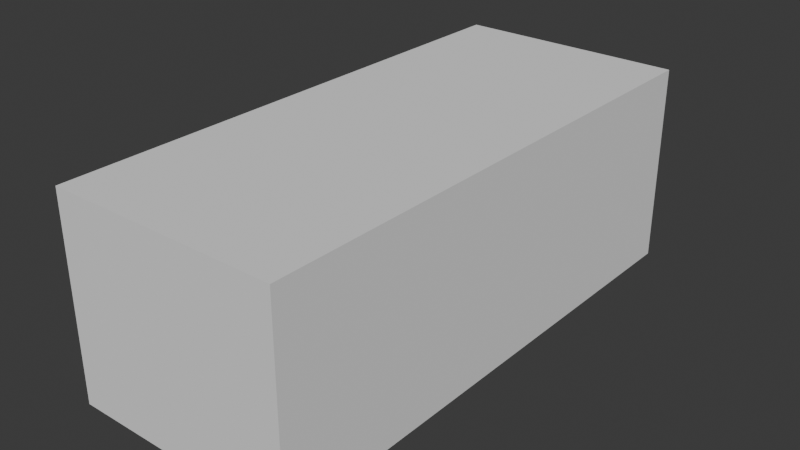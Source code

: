 # Source: es11.blend  (saved by Blender 4.1.24; exported with 4.5.12 LTS)
import bpy
from mathutils import Matrix  # noqa: F401  (used for matrix-valued properties, if any)

bpy.ops.wm.read_factory_settings(use_empty=True)
scene = bpy.context.scene
scene.name = 'Scene'

# ---- collections
col_collection = bpy.data.collections.new('Collection'); scene.collection.children.link(col_collection)
col_reference = bpy.data.collections.new('Reference'); scene.collection.children.link(col_reference)
col_parts = bpy.data.collections.new('Parts'); scene.collection.children.link(col_parts)
col_front = bpy.data.collections.new('Front'); col_parts.children.link(col_front)
col_mid = bpy.data.collections.new('Mid'); col_parts.children.link(col_mid)
col_rear = bpy.data.collections.new('Rear'); col_parts.children.link(col_rear)

# ---- world
world_world = bpy.data.worlds.new('World'); scene.world = world_world
world_world.use_nodes = True; world_world.node_tree.nodes.clear()
_N = world_world.node_tree.nodes; _L = world_world.node_tree.links
n0 = _N.new('ShaderNodeOutputWorld'); n0.name = 'World Output'; n0.location = (300, 300)
n1 = _N.new('ShaderNodeBackground'); n1.name = 'Background'; n1.location = (10, 300)
n1.inputs[0].default_value = (0.05088, 0.05088, 0.05088, 1.0)
_L.new(n1.outputs[0], n0.inputs[0])
n0.is_active_output = True
world_world.color = (0.05088, 0.05088, 0.05088)
world_world.use_sun_shadow = False
world_world.sun_shadow_jitter_overblur = 0.0

# ---- meshes
me_cube_001 = bpy.data.meshes.new('Cube.001')
me_cube_001.from_pydata([(1.0, -1.0, -1.0), (1.0, -1.0, 1.0), (1.0, 1.0, -1.0), (1.0, 1.0, 1.0), (0.0, 1.0, -1.0), (0.0, 1.0, 1.0), (0.0, -1.0, -1.0), (0.0, -1.0, 1.0)], [], [(4, 5, 3, 2), (2, 3, 1, 0), (4, 2, 0, 6), (3, 5, 7, 1), (0, 1, 7, 6)])
_uv = me_cube_001.uv_layers.new(name='UVMap')
_uv.uv.foreach_set('vector', [0.375, 0.375, 0.625, 0.375, 0.625, 0.5, 0.375, 0.5, 0.375, 0.5, 0.625, 0.5, 0.625, 0.75, 0.375, 0.75, 0.25, 0.5, 0.375, 0.5, 0.375, 0.75, 0.25, 0.75, 0.625, 0.5, 0.75, 0.5, 0.75, 0.75, 0.625, 0.75, 0.375, 0.75, 0.625, 0.75, 0.625, 0.875, 0.375, 0.875])
me_cube_001.update()
me_cube_002 = bpy.data.meshes.new('Cube.002')
me_cube_002.from_pydata([(0.3293, 0.9187, -0.08615), (0.4698, 0.8896, -0.08994), (0.7056, 0.6398, 0.2299), (0.7493, 0.5431, 0.2509), (0.7403, 0.5075, 0.25), (0.7041, 0.488, 0.2629), (0.5443, 0.8406, 0.01946), (0.6541, 0.7332, 0.1682), (0.1562, 0.9277, -0.08512), (-0.0003012, 0.929, -0.08512), (0.7041, 0.488, 0.2629), (0.5172, 0.535, 0.2758), (0.2463, 0.5529, 0.2778), (0.0004513, 0.5556, 0.2778), (-0.0001131, 0.8342, 0.0868), (7.502e-05, 0.7413, 0.1819), (0.0002632, 0.6484, 0.2387), (0.0003259, 0.6175, 0.2485), (0.0003886, 0.5865, 0.2581)], [(7, 6), (1, 0), (8, 9), (6, 1), (0, 8), (4, 3), (3, 2), (2, 7), (5, 4), (10, 5), (11, 10), (12, 11), (13, 12), (18, 13), (9, 14), (14, 15), (15, 16), (16, 17), (17, 18)], [])
_uv = me_cube_002.uv_layers.new(name='UVMap')
_uv.uv.foreach_set('vector', [])
me_cube_002.update()
me_cube_005 = bpy.data.meshes.new('Cube.005')
me_cube_005.from_pydata([(0.3293, 0.9187, -0.08615), (0.4698, 0.8896, -0.08994), (0.5443, 0.8406, 0.01946), (0.1562, 0.9277, -0.08512), (-0.0003012, 0.929, -0.08512), (0.5706, 0.8576, 0.02227), (0.8684, 0.8341, -0.06692), (0.9864, 0.7442, -0.2589), (0.9644, 0.7924, -0.1627), (0.9535, 0.7896, -0.5835), (0.9837, 0.7616, -0.3172), (0.8986, 0.7882, -0.7948), (0.9733, 0.7825, -0.4439), (0.9323, 0.7891, -0.6962), (0.8684, 0.8341, -0.06692), (0.8297, 0.8727, -0.1624), (0.7324, 0.9144, -0.2012), (0.6105, 0.9149, -0.1748), (0.553, 0.9079, -0.1042), (0.54, 0.8858, -0.03803), (0.5706, 0.8576, 0.02227), (0.5443, 0.8406, 0.01946), (0.8155, 0.8278, -0.7888), (0.9109, 0.8293, -0.6938), (0.8748, 0.8679, -0.6922), (-0.0001038, 0.9931, -0.5553), (-0.0001038, 0.9937, -0.517), (-0.0001038, 0.9931, -0.5553), (-0.0001038, 0.9931, -0.5553), (0.6693, 0.9384, -0.5702), (0.8348, 0.8893, -0.613), (0.8748, 0.8679, -0.6922), (0.3451, 0.9838, -0.5553), (0.032, 0.9922, -0.5553), (-0.0001038, 0.9937, -0.517), (-0.0001038, 0.9708, -0.4921), (-0.0001038, 0.9633, -0.4025), (-0.0001038, 0.9764, -0.3288), (-0.0001038, 0.9888, -0.3088), (-0.0001038, 0.9813, -0.2252), (-0.0001038, 0.9618, -0.1634), (-0.0001038, 0.9931, -0.6914), (0.6693, 0.9384, -0.6914), (0.8348, 0.8893, -0.6914), (0.3451, 0.9838, -0.6914), (0.032, 0.9922, -0.6914), (0.7002, 0.8724, -0.7841), (0.0002657, 0.9391, -0.7739), (0.0002657, 0.9755, -0.7518), (0.0002657, 0.9891, -0.7291), (0.0002657, 0.9963, -0.704), (0.3502, 0.9167, -0.7796)], [(1, 0), (3, 4), (2, 1), (0, 3), (8, 7), (6, 8), (12, 9), (13, 11), (10, 12), (9, 13), (7, 10), (2, 5), (14, 6), (15, 14), (16, 15), (17, 16), (18, 17), (19, 18), (5, 19), (5, 20), (2, 21), (11, 22), (13, 23), (23, 24), (25, 26), (27, 25), (28, 27), (33, 28), (30, 29), (24, 31), (24, 30), (29, 32), (32, 33), (26, 34), (34, 35), (35, 36), (36, 37), (37, 38), (38, 39), (39, 40), (40, 4), (45, 41), (43, 42), (42, 44), (44, 45), (31, 43), (22, 46), (51, 47), (47, 48), (48, 49), (49, 50), (46, 51), (41, 50)], [])
_uv = me_cube_005.uv_layers.new(name='UVMap')
_uv.uv.foreach_set('vector', [])
me_cube_005.update()
me_cube_004 = bpy.data.meshes.new('Cube.004')
me_cube_004.from_pydata([(0.3293, 0.9187, -0.08615), (0.4698, 0.8896, -0.08994), (0.7056, 0.6398, 0.2299), (0.7493, 0.5431, 0.2509), (0.7403, 0.5075, 0.2533), (0.5443, 0.8406, 0.01946), (0.6541, 0.7332, 0.1682), (0.1562, 0.9277, -0.08512), (-0.0003012, 0.929, -0.08512), (0.5706, 0.8576, 0.02227), (0.6403, 0.8195, 0.1144), (0.7272, 0.8013, 0.1387), (0.8063, 0.7976, 0.1063), (0.8781, 0.8097, 0.03098), (0.8684, 0.8341, -0.06692), (0.9864, 0.7442, -0.2589), (0.9644, 0.7924, -0.1627), (0.9535, 0.7896, -0.5835), (0.9837, 0.7616, -0.3172), (0.9935, 0.6665, -0.1203), (0.9936, 0.5464, -0.1167), (0.9851, 0.4508, -0.3155), (0.9777, 0.4214, -0.5833), (0.8986, 0.7882, -0.7948), (0.9733, 0.7825, -0.4439), (0.99, 0.7222, -0.2006), (0.9947, 0.6062, -0.09189), (0.9901, 0.4868, -0.1986), (0.9853, 0.4281, -0.4421), (0.9697, 0.4207, -0.6993), (0.9323, 0.7891, -0.6962), (0.7041, 0.488, 0.2629), (0.8029, 0.4309, 0.2536), (0.8421, 0.3593, 0.2443), (0.9627, 0.4221, -0.8014), (0.9499, 0.3749, -0.8031), (0.9811, 0.3842, -0.4384), (0.957, 0.3885, 0.03757), (0.9732, 0.3798, -0.6091), (0.9666, 0.3776, -0.6947), (0.982, 0.3873, -0.3025), (0.9898, 0.3902, -0.164), (0.7779, 0.4528, 0.2561), (0.8062, 0.7287, 0.1954), (0.8127, 0.545, 0.2569), (0.9821, 0.6108, -0.007264), (0.9307, 0.62, 0.1476), (0.8896, 0.6235, 0.2162), (0.8089, 0.6268, 0.2419), (0.7553, 0.6305, 0.2446), (0.8684, 0.8341, -0.06692), (0.5706, 0.8576, 0.02227), (0.7041, 0.488, 0.2629), (0.8421, 0.3593, 0.2443), (0.9627, 0.4221, -0.8014), (0.9499, 0.3749, -0.8031), (0.8221, 0.4057, 0.2503)], [(6, 5), (1, 0), (7, 8), (5, 1), (0, 7), (4, 3), (3, 2), (2, 6), (9, 10), (10, 11), (11, 12), (12, 13), (16, 15), (14, 16), (24, 17), (26, 19), (27, 20), (28, 21), (29, 22), (30, 23), (18, 24), (19, 25), (20, 26), (21, 27), (22, 28), (17, 30), (15, 18), (25, 15), (42, 31), (56, 32), (39, 35), (40, 36), (36, 38), (38, 39), (41, 40), (37, 41), (32, 42), (45, 46), (46, 47), (47, 48), (31, 4), (5, 9), (13, 14), (34, 29), (35, 34), (33, 37), (43, 48), (48, 44), (44, 32), (12, 43), (49, 48), (2, 49), (14, 50), (9, 51), (31, 52), (33, 53), (34, 54), (35, 55), (26, 45), (33, 56)], [])
_uv = me_cube_004.uv_layers.new(name='UVMap')
_uv.uv.foreach_set('vector', [])
me_cube_004.update()
me_cube_003 = bpy.data.meshes.new('Cube.003')
me_cube_003.from_pydata([(0.8435, -0.1418, 0.2689), (0.9367, -0.1289, 0.1312), (0.9502, -0.1147, -0.1681), (0.9075, -0.1168, -0.387), (0.9518, -0.1177, -0.5672), (0.9369, -0.1286, -0.6643), (0.9438, 0.01557, 0.1025), (0.9406, 0.1594, 0.09151), (0.945, 0.2637, 0.08357), (0.9383, 0.3838, 0.07126), (0.9811, 0.3842, -0.4384), (0.9732, 0.3798, -0.6091), (0.9666, 0.3776, -0.6947), (0.982, 0.3873, -0.3025), (0.9898, 0.3902, -0.164), (0.8421, 0.3593, 0.2443), (0.9499, 0.3749, -0.8031), (0.8435, -0.1418, 0.2689), (0.8526, 0.00542, 0.2503), (0.8556, 0.1634, 0.2338), (0.848, 0.2598, 0.2296), (0.8421, 0.3593, 0.2443), (0.9369, -0.1296, -0.7907), (0.8255, -0.4168, 0.3119), (0.8345, -0.2463, 0.2878), (0.7635, -0.5934, 0.4204), (1.001, -0.5965, -0.07137), (0.935, -0.4372, -0.7814), (0.9252, -0.2554, 0.1656), (0.9085, -0.4234, 0.2121), (1.001, -0.5239, -0.162), (0.9598, -0.4372, -0.6389), (0.9908, -0.4692, -0.2969), (0.9705, -0.4393, -0.5061), (1.001, -0.5965, -0.07137), (1.001, -0.5239, -0.162), (0.9499, 0.3749, -0.8031), (0.935, -0.4372, -0.7814), (1.001, -0.5965, -0.07137), (0.7635, -0.5934, 0.4204), (0.9647, -0.6041, 0.09772), (0.8614, -0.6168, 0.276), (0.8614, -0.6168, 0.276)], [(0, 1), (1, 2), (2, 3), (3, 4), (4, 5), (1, 6), (6, 7), (7, 8), (8, 9), (13, 10), (10, 11), (11, 12), (14, 13), (15, 9), (9, 14), (12, 16), (17, 0), (18, 17), (19, 18), (20, 19), (15, 21), (15, 20), (5, 22), (23, 25), (24, 23), (0, 24), (1, 28), (28, 29), (22, 27), (33, 31), (30, 32), (32, 33), (26, 34), (34, 35), (16, 36), (36, 22), (27, 37), (37, 31), (41, 40), (40, 38), (39, 41), (29, 42)], [])
me_cube_003.update()
me_cube_008 = bpy.data.meshes.new('Cube.008')
me_cube_008.from_pydata([(0.6456, -0.601, 0.7159), (0.6456, -0.601, 0.7159), (0.697, -0.4961, 0.6671), (0.697, -0.4961, 0.6671), (0.6564, -0.321, 0.7996), (0.6564, -0.321, 0.7996), (0.6564, -0.4092, 0.7721), (0.6564, -0.4092, 0.7721), (0.6684, -0.4592, 0.7531), (0.6684, -0.4592, 0.7531), (0.6564, -0.2244, 0.8117), (0.6564, -0.2244, 0.8117), (0.6564, -0.1627, 0.8134), (0.6564, -0.1627, 0.8134), (0.6564, -0.04079, 0.8117), (0.6564, -0.04079, 0.8117), (0.673, 0.09218, 0.7686), (0.673, 0.09218, 0.7686), (0.7241, 0.2115, 0.6155), (0.7241, 0.2115, 0.6155), (0.8221, 0.4057, 0.2503), (0.8221, 0.4057, 0.2503), (0.5819, -0.6814, 0.746), (0.5819, -0.6814, 0.746), (0.4527, -0.7317, 0.7719), (0.4527, -0.7317, 0.7719), (0.3173, -0.743, 0.78), (0.3173, -0.743, 0.78), (-8.336e-05, -0.7522, 0.7894), (-8.336e-05, -0.7522, 0.7894), (0.1624, -0.7509, 0.787), (0.1624, -0.7509, 0.787), (0.628, -0.5902, 0.7876), (0.5728, -0.5833, 0.8224), (0.0001159, -0.5833, 0.8588), (0.2844, -0.5837, 0.8524), (0.5515, -0.6752, 0.8037), (0.4436, -0.7189, 0.794), (0.3169, -0.733, 0.8072), (0.1651, -0.74, 0.8209), (-0.0001184, -0.7414, 0.8216), (0.5853, -0.4995, 0.8353), (0.5904, -0.4584, 0.8453), (0.5916, -0.4049, 0.8554), (0.5979, -0.3217, 0.8697), (0.5991, -0.2238, 0.8769), (0.6016, -0.1627, 0.8783), (0.6016, -0.04058, 0.8826), (0.6179, 0.09726, 0.8296), (0.6819, 0.2308, 0.666), (0.7779, 0.4528, 0.2561), (0.6456, 0.155, 0.7588), (0.6985, 0.1519, 0.692), (0.6985, 0.1519, 0.692), (0.3443, 0.1774, 0.7812), (-4.325e-05, 0.1803, 0.7904), (0.06844, 0.1803, 0.7912), (-4.325e-05, 0.1063, 0.8707), (-4.325e-05, -0.04074, 0.9022), (-4.325e-05, -0.1613, 0.9094), (-4.325e-05, -0.2256, 0.9108), (-4.325e-05, -0.3234, 0.9051), (-4.325e-05, -0.4018, 0.8951), (-4.325e-05, -0.5002, 0.8779), (0.0001159, -0.6806, 0.8373)], [(1, 2), (0, 32), (32, 33), (35, 34), (33, 36), (36, 37), (37, 38), (38, 39), (39, 40), (33, 35), (33, 41), (41, 42), (42, 43), (43, 44), (44, 45), (45, 46), (46, 47), (47, 48), (51, 49), (49, 50), (48, 51), (51, 54), (56, 55), (54, 56), (55, 57), (57, 58), (58, 59), (59, 60), (60, 61), (61, 62), (62, 63), (34, 64), (63, 34), (64, 40)], [(2, 3, 8, 9), (9, 8, 7, 6), (6, 7, 4, 5), (5, 4, 10, 11), (11, 10, 12, 13), (13, 12, 14, 15), (15, 14, 16, 17), (53, 52, 18, 19), (19, 18, 20, 21), (0, 1, 23, 22), (22, 23, 25, 24), (24, 25, 27, 26), (31, 30, 29, 28), (26, 27, 30, 31), (17, 16, 52, 53)])
me_cube_008.update()
me_cube_010 = bpy.data.meshes.new('Cube.010')
me_cube_010.from_pydata([(0.9126, -0.8582, -0.636), (0.9674, -0.8534, -0.4603), (0.8134, -0.9263, -0.4412), (0.6113, -0.9649, -0.4352), (0.384, -0.99, -0.4352), (0.1657, -0.9979, -0.4352), (0.0002101, -0.9993, -0.4352), (0.9674, -0.8534, -0.4603), (0.6089, -0.9574, -0.4994), (0.384, -0.9803, -0.4978), (0.1657, -0.9881, -0.4978), (0.0002101, -0.9986, -0.4933), (0.0002101, -0.9888, -0.4977), (0.6676, -0.9506, -0.5026), (0.7847, -0.9154, -0.6309), (0.9126, -0.8582, -0.636), (0.0002101, -0.9787, -0.3629), (0.1653, -0.9777, -0.3629), (0.374, -0.9689, -0.3641), (0.41, -0.9608, -0.2996), (0.4757, -0.9363, -0.1561), (0.541, -0.9317, -0.1264), (0.6372, -0.9157, -0.1257), (0.708, -0.8996, -0.1105), (0.7467, -0.8886, -0.05445), (0.8037, -0.848, 0.08729), (0.7259, -0.9314, -0.5667), (0.0002101, -0.9856, -0.3765), (0.704, -0.8969, -0.08026), (0.492, -0.9155, -0.07596), (0.398, -0.9194, -0.1032), (0.3537, -0.9454, -0.2633), (0.3297, -0.9479, -0.3019), (0.00038, -0.9532, -0.2988), (0.6018, -0.9061, -0.07811), (0.1647, -0.9532, -0.2995), (-0.0001175, -0.927, -0.07596), (0.1864, -0.927, -0.07596), (0.7872, -0.866, 0.03295), (0.9397, -0.8558, -0.5661)], [(7, 1), (1, 2), (2, 3), (3, 4), (4, 5), (5, 6), (39, 7), (13, 8), (8, 9), (9, 10), (6, 11), (11, 12), (26, 13), (38, 25), (14, 26), (0, 15), (27, 16), (6, 27), (33, 36), (29, 37), (37, 36), (24, 38), (12, 10), (0, 14), (0, 39)], [(16, 17, 35, 33), (17, 18, 32, 35), (18, 19, 31, 32), (19, 20, 30, 31), (20, 21, 29, 30), (21, 22, 34, 29), (22, 23, 28, 34), (24, 28, 23)])
me_cube_010.update()
me_cube_007 = bpy.data.meshes.new('Cube.007')
me_cube_007.from_pydata([(0.8596, -0.8281, 0.02862), (0.8037, -0.848, 0.08729), (1.001, -0.5965, -0.07137), (1.001, -0.5239, -0.162), (0.9598, -0.4372, -0.6389), (0.9908, -0.4692, -0.2969), (0.935, -0.4372, -0.7814), (0.9705, -0.4393, -0.5061), (0.9993, -0.6488, -0.04795), (0.9868, -0.7869, -0.1537), (0.9737, -0.8269, -0.2917), (0.7996, -0.8055, 0.2312), (0.7709, -0.7929, 0.274), (0.8037, -0.848, 0.08729), (0.6716, -0.7618, 0.376), (0.6716, -0.7618, 0.376), (0.6998, -0.7208, 0.4394), (0.6822, -0.665, 0.5437), (0.6456, -0.601, 0.7159), (0.7192, -0.7665, 0.3339), (0.6456, -0.601, 0.7159), (0.697, -0.4961, 0.6671), (0.697, -0.4961, 0.6671), (0.746, -0.5599, 0.5165), (0.7635, -0.5934, 0.4204), (0.992, -0.7222, -0.08021), (0.9647, -0.6041, 0.09772), (0.8614, -0.6168, 0.276), (0.9674, -0.8534, -0.4603), (0.935, -0.4372, -0.7814), (0.93, -0.4572, -0.7814), (0.93, -0.4572, -0.7814), (0.9551, -0.4576, -0.6403), (0.9672, -0.463, -0.5148), (0.9893, -0.4837, -0.3367), (1.002, -0.5324, -0.2088), (1.001, -0.5919, -0.1299), (0.9995, -0.6563, -0.118), (0.9934, -0.7171, -0.1586), (0.989, -0.7702, -0.2411), (0.9825, -0.8049, -0.3463), (0.9726, -0.8288, -0.473), (0.8605, -0.8315, -0.7407), (0.8431, -0.8594, -0.7423), (0.9228, -0.8584, -0.6287), (0.8605, -0.8315, -0.7407), (0.8431, -0.8594, -0.7423), (0.9229, -0.8301, -0.6355)], [(2, 3), (0, 1), (25, 9), (9, 0), (7, 4), (3, 5), (4, 6), (5, 7), (2, 8), (9, 10), (1, 11), (11, 12), (1, 13), (19, 14), (14, 15), (15, 16), (16, 17), (17, 18), (12, 19), (18, 20), (20, 21), (21, 22), (22, 23), (23, 24), (8, 25), (27, 26), (26, 2), (24, 27), (10, 28), (6, 29), (29, 30), (30, 31), (31, 32), (32, 33), (33, 34), (34, 35), (35, 36), (36, 37), (37, 38), (38, 39), (39, 40), (40, 41), (47, 42), (44, 43), (44, 28), (42, 45), (45, 46), (43, 46), (41, 47)], [])
me_cube_007.update()
me_cube_006 = bpy.data.meshes.new('Cube.006')
me_cube_006.from_pydata([(0.7312, -0.8924, -0.07562), (0.5922, -0.9247, -0.07562), (0.2707, -0.9548, -0.07562), (0.4059, -0.9443, -0.07562), (-0.0001175, -0.961, -0.07562), (0.1353, -0.9598, -0.07562), (0.7872, -0.866, 0.03295), (0.8038, -0.8476, 0.08574), (0.7467, -0.8886, -0.05445), (0.6556, -0.9127, -0.07562), (-0.0001175, -0.9543, 0.006138), (-0.0001175, -0.9352, 0.1624), (-0.0001175, -0.9159, 0.2262), (-0.0001175, -0.8824, 0.276), (-0.0001175, -0.8529, 0.3174), (0.1348, -0.8524, 0.3157), (0.5234, -0.8243, 0.3204), (0.6122, -0.7954, 0.3393), (0.6715, -0.7616, 0.3742), (0.2653, -0.8475, 0.3173), (0.3944, -0.8377, 0.3188)], [(9, 0), (2, 3), (3, 1), (2, 5), (5, 4), (8, 6), (6, 7), (0, 8), (1, 9), (4, 10), (10, 11), (11, 12), (12, 13), (13, 14), (14, 15), (20, 16), (16, 17), (17, 18), (15, 19), (19, 20)], [])
me_cube_006.update()
me_cube_012 = bpy.data.meshes.new('Cube.012')
me_cube_012.from_pydata([(0.8424, -0.8595, -0.742), (0.6089, -0.9671, -0.5307), (0.384, -0.99, -0.5274), (0.1178, -0.9839, -0.6669), (0.0002101, -0.9846, -0.6667), (0.6676, -0.9603, -0.5339), (0.7847, -0.9176, -0.7404), (0.7259, -0.9428, -0.59), (0.1569, -0.9969, -0.5274), (0.2019, -0.9955, -0.5274), (0.07428, -0.9841, -0.6668), (0.07421, -0.9806, -0.6132), (0.05351, -0.9806, -0.6194), (0.0002425, -0.9806, -0.6194), (0.6089, -0.9574, -0.5084), (0.384, -0.9803, -0.5068), (0.1657, -0.9881, -0.5068), (0.6676, -0.9506, -0.5116), (0.7847, -0.9154, -0.6398), (0.7259, -0.9314, -0.5757), (0.1245, -0.9881, -0.5066), (0.606, -0.9671, -0.5614), (0.3971, -0.99, -0.5581), (0.1193, -0.9267, -0.7347), (0.0002101, -0.9266, -0.7347), (0.6356, -0.9603, -0.5646), (0.7015, -0.9176, -0.7409), (0.6664, -0.9428, -0.6207), (0.17, -0.9969, -0.5581), (0.215, -0.9955, -0.5581), (0.08371, -0.9267, -0.7347), (0.9153, -0.8582, -0.6416), (0.0002101, -0.969, -0.7107), (0.1549, -0.976, -0.6106), (0.7015, -0.9005, -0.7469), (0.4139, -0.9087, -0.7347), (0.606, -0.95, -0.5674), (0.3971, -0.9729, -0.5641), (0.1193, -0.9095, -0.7407), (0.6356, -0.9432, -0.5705), (0.1193, -0.9095, -0.7407), (0.6664, -0.9257, -0.6266), (0.17, -0.9797, -0.5641), (0.215, -0.9783, -0.5641), (0.1549, -0.9589, -0.6166), (0.9153, -0.8582, -0.6416), (0.8424, -0.8595, -0.742)], [(5, 1), (1, 2), (10, 4), (7, 5), (6, 7), (2, 9), (3, 10), (8, 3), (4, 13), (11, 12), (12, 13), (17, 14), (15, 16), (19, 17), (18, 19), (14, 15), (8, 9), (20, 16), (11, 20), (30, 24), (23, 30), (6, 26), (31, 18), (46, 0), (4, 32), (32, 24), (35, 34), (40, 35), (45, 31), (0, 45), (6, 46)], [(29, 28, 42, 43), (26, 27, 41, 34), (25, 21, 36, 39), (33, 23, 38, 44), (22, 29, 43, 37), (28, 33, 44, 42), (27, 25, 39, 41), (21, 22, 37, 36)])
me_cube_012.update()

# ---- objects
ob_car_size = bpy.data.objects.new('Car Size', me_cube_001)
ob_side = bpy.data.objects.new('Side', None)
ob_top = bpy.data.objects.new('Top', None)
ob_front = bpy.data.objects.new('Front', None)
ob_rear = bpy.data.objects.new('Rear', None)
ob_hood = bpy.data.objects.new('Hood', me_cube_002)
ob_front_bumper = bpy.data.objects.new('Front Bumper', me_cube_005)
ob_fender = bpy.data.objects.new('Fender', me_cube_004)
ob_door = bpy.data.objects.new('Door', me_cube_003)
ob_rear_quarter_panel_001 = bpy.data.objects.new('Rear Quarter Panel.001', me_cube_008)
ob_rear_bumper = bpy.data.objects.new('Rear Bumper', me_cube_010)
ob_rear_quarter_panel = bpy.data.objects.new('Rear Quarter Panel', me_cube_007)
ob_rear_trunk = bpy.data.objects.new('Rear Trunk', me_cube_006)
ob_rear_diffuser = bpy.data.objects.new('Rear Diffuser', me_cube_012)

# ---- transforms, parenting, visibility, modifiers, constraints
ob_car_size.location = (0.0, 2.544, 0.798)
ob_car_size.scale = (0.9125, 2.118, 0.798)
_m = ob_car_size.modifiers.new('Mirror', 'MIRROR')
ob_side.location = (-1.019, 1.27, -0.7144)
ob_side.rotation_euler = (1.571, -2.973e-07, 1.571)
ob_side.scale = (-1.482, 1.482, 1.482)
ob_side.empty_display_type = 'IMAGE'
ob_side.empty_display_size = 5.0
ob_side.use_empty_image_alpha = True
ob_side.empty_image_side = 'FRONT'
ob_side.color = (1.0, 1.0, 1.0, 0.4873)
ob_top.location = (-1.026, 1.27, 5.96e-08)
ob_top.rotation_euler = (2.842e-14, 2.856e-08, 1.571)
ob_top.scale = (-1.482, 1.482, 1.482)
ob_top.empty_display_type = 'IMAGE'
ob_top.empty_display_size = 5.0
ob_top.use_empty_image_alpha = True
ob_top.empty_image_side = 'FRONT'
ob_top.color = (1.0, 1.0, 1.0, 0.4114)
ob_front.location = (-2.402, -1.269, -0.7094)
ob_front.rotation_euler = (1.571, -2.973e-07, 2.384e-07)
ob_front.scale = (1.482, 1.482, -1.482)
ob_front.empty_display_type = 'IMAGE'
ob_front.empty_display_size = 5.0
ob_front.use_empty_image_alpha = True
ob_front.empty_image_side = 'FRONT'
ob_front.color = (1.0, 1.0, 1.0, 0.4873)
ob_rear.location = (-2.402, 5.853, 1.711)
ob_rear.rotation_euler = (1.571, -2.973e-07, 2.384e-07)
ob_rear.scale = (1.482, 1.482, -1.482)
ob_rear.empty_display_type = 'IMAGE'
ob_rear.empty_display_size = 5.0
ob_rear.use_empty_image_alpha = True
ob_rear.empty_image_side = 'BACK'
ob_rear.color = (1.0, 1.0, 1.0, 0.4873)
ob_hood.location = (0.0, 2.544, 0.798)
ob_hood.scale = (0.9125, 2.118, 0.798)
_m = ob_hood.modifiers.new('Mirror', 'MIRROR')
_m = ob_hood.modifiers.new('Subdivision', 'SUBSURF')
ob_front_bumper.location = (0.0, 2.544, 0.798)
ob_front_bumper.scale = (0.9125, 2.118, 0.798)
_m = ob_front_bumper.modifiers.new('Mirror', 'MIRROR')
_m = ob_front_bumper.modifiers.new('Subdivision', 'SUBSURF')
ob_fender.location = (0.0, 2.544, 0.798)
ob_fender.scale = (0.9125, 2.118, 0.798)
_m = ob_fender.modifiers.new('Mirror', 'MIRROR')
_m = ob_fender.modifiers.new('Subdivision', 'SUBSURF')
ob_door.location = (0.0, 2.544, 0.798)
ob_door.scale = (0.9125, 2.118, 0.798)
_m = ob_door.modifiers.new('Mirror', 'MIRROR')
_m = ob_door.modifiers.new('Subdivision', 'SUBSURF')
ob_rear_quarter_panel_001.location = (0.0, 2.544, 0.798)
ob_rear_quarter_panel_001.scale = (0.9125, 2.118, 0.798)
_m = ob_rear_quarter_panel_001.modifiers.new('Mirror', 'MIRROR')
_m = ob_rear_quarter_panel_001.modifiers.new('Subdivision', 'SUBSURF')
ob_rear_bumper.location = (0.0, 2.544, 0.798)
ob_rear_bumper.scale = (0.9125, 2.118, 0.798)
_m = ob_rear_bumper.modifiers.new('Mirror', 'MIRROR')
_m = ob_rear_bumper.modifiers.new('Subdivision', 'SUBSURF')
ob_rear_quarter_panel.location = (0.0, 2.544, 0.798)
ob_rear_quarter_panel.scale = (0.9125, 2.118, 0.798)
_m = ob_rear_quarter_panel.modifiers.new('Mirror', 'MIRROR')
_m = ob_rear_quarter_panel.modifiers.new('Subdivision', 'SUBSURF')
ob_rear_trunk.location = (0.0, 2.544, 0.798)
ob_rear_trunk.scale = (0.9125, 2.118, 0.798)
_m = ob_rear_trunk.modifiers.new('Mirror', 'MIRROR')
_m = ob_rear_trunk.modifiers.new('Subdivision', 'SUBSURF')
ob_rear_diffuser.location = (0.0, 2.544, 0.798)
ob_rear_diffuser.scale = (0.9125, 2.118, 0.798)
_m = ob_rear_diffuser.modifiers.new('Mirror', 'MIRROR')
_m = ob_rear_diffuser.modifiers.new('Subdivision', 'SUBSURF')

# ---- collection membership
col_collection.objects.link(ob_car_size)
col_reference.objects.link(ob_side)
col_reference.objects.link(ob_top)
col_reference.objects.link(ob_front)
col_reference.objects.link(ob_rear)
col_front.objects.link(ob_hood)
col_front.objects.link(ob_front_bumper)
col_front.objects.link(ob_fender)
col_mid.objects.link(ob_door)
col_mid.objects.link(ob_rear_quarter_panel_001)
col_rear.objects.link(ob_rear_bumper)
col_rear.objects.link(ob_rear_quarter_panel)
col_rear.objects.link(ob_rear_trunk)
col_rear.objects.link(ob_rear_diffuser)

# ---- scene / render settings (as saved in the file)
scene.frame_start = 1; scene.frame_end = 250; scene.frame_set(0)
scene.render.engine = 'BLENDER_EEVEE_NEXT'
scene.cycles.sampling_pattern = 'TABULATED_SOBOL'
scene.eevee.ray_tracing_options.trace_max_roughness = 0.0
bpy.context.view_layer.update()

# ---- added for rendering (the .blend has no active camera and no usable light): camera, sun
cam_auto = bpy.data.cameras.new('AutoCamera')
cam_auto.lens = 50.0
cam_auto.sensor_width = 36.0
cam_auto.clip_end = 1000.0
ob_auto_camera = bpy.data.objects.new('AutoCamera', cam_auto)
scene.collection.objects.link(ob_auto_camera)
ob_auto_camera.location = (4.51618, -2.87502, 4.41095)
ob_auto_camera.rotation_euler = (1.09748, -7.21219e-08, 0.694738)
scene.camera = ob_auto_camera
light_auto_sun = bpy.data.lights.new('AutoSun', 'SUN')
light_auto_sun.energy = 3.0
light_auto_sun.angle = 0.0523599
ob_auto_sun = bpy.data.objects.new('AutoSun', light_auto_sun)
scene.collection.objects.link(ob_auto_sun)
ob_auto_sun.rotation_euler = (0.872665, 0.174533, 0.523599)
bpy.context.view_layer.update()
